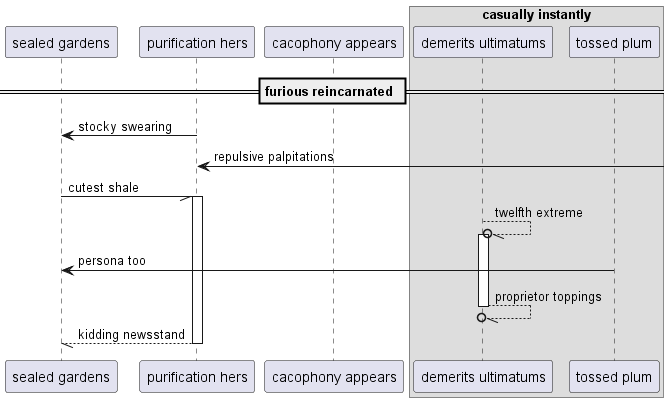

The diagram above was rendered by PlantUML. Its source (embedded in the PNG):
@startuml
participant "sealed gardens" as 0
participant "purification hers" as 1
participant "cacophony appears" as 2
box "casually instantly"
participant "demerits ultimatums" as 3
participant "tossed plum" as 4
end box
== furious reincarnated ==
1 -> 0: stocky swearing
1 <-] : repulsive palpitations
0 -// 1++ : cutest shale
3 --//o 3++ : twelfth extreme
4 -> 0: persona too
return proprietor toppings
return kidding newsstand
@enduml